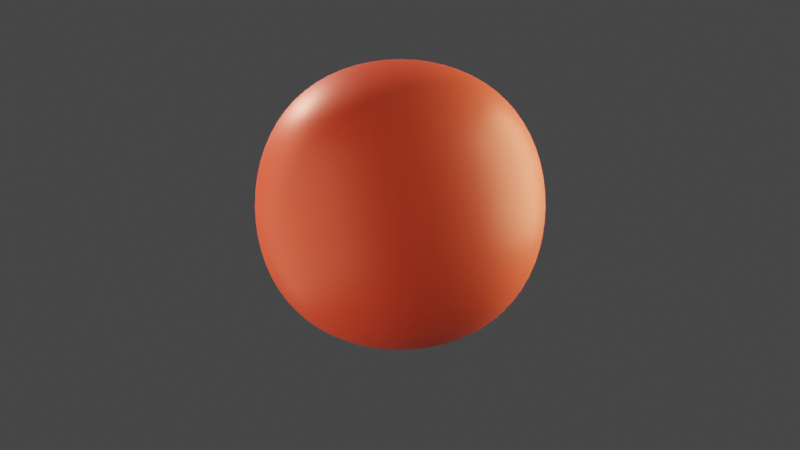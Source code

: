 # Source: clay.blend  (saved by Blender 2.82.7; exported with 4.5.12 LTS)
import bpy
from mathutils import Matrix  # noqa: F401  (used for matrix-valued properties, if any)

bpy.ops.wm.read_factory_settings(use_empty=True)
scene = bpy.context.scene
scene.name = 'Scene'

# ---- collections
col_collection = bpy.data.collections.new('Collection'); scene.collection.children.link(col_collection)

# ---- images (referenced by path relative to the original .blend; pixels are not part of the script)
import os
ASSET_DIR = os.environ.get("B2B_ASSET_DIR", "")  # directory of the original .blend (textures are referenced by path, not embedded)
HERE = os.path.dirname(os.path.abspath(__file__))  # packed textures are extracted next to this script under _unpacked/

def load_image(name, relpath, width, height, colorspace="sRGB"):
    """Load a texture the original file referenced (path relative to the .blend, or extracted next to this script)."""
    p = next((c for c in (os.path.join(HERE, relpath), os.path.join(ASSET_DIR, relpath)) if relpath and os.path.exists(c)), "")
    if p:
        img = bpy.data.images.load(p, check_existing=True)
        img.name = name
    else:  # same state as the original file: an image datablock whose file is absent (Cycles renders it pink)
        img = bpy.data.images.new(name, width, height)
        img.source = "FILE"
        img.filepath = "//" + (relpath or name)
    img.colorspace_settings.name = colorspace
    return img
img_fingerprints_01_3k_png = load_image('Fingerprints_01_3K.png', 'Fingerprints_01_3K.png', 1024, 1024, 'Non-Color')

# ---- materials (node trees are filled in below, after node groups)
mat_clay = bpy.data.materials.new('clay')

# ---- material node trees
mat_clay.use_nodes = True; mat_clay.node_tree.nodes.clear()
_N = mat_clay.node_tree.nodes; _L = mat_clay.node_tree.links
n0 = _N.new('ShaderNodeTexImage'); n0.name = 'Image Texture'; n0.location = (-515, 271)
n0.image = img_fingerprints_01_3k_png
n1 = _N.new('ShaderNodeTexCoord'); n1.name = 'Texture Coordinate'; n1.location = (-1015, 269)
n2 = _N.new('ShaderNodeOutputMaterial'); n2.name = 'Material Output'; n2.location = (836, 298)
n3 = _N.new('ShaderNodeBsdfPrincipled'); n3.name = 'Principled BSDF'; n3.location = (567, 310)
n3.distribution = 'GGX'
n3.subsurface_method = 'BURLEY'
n3.inputs[0].default_value = (0.8, 0.1012, 0.05439, 1.0)
n3.inputs[3].default_value = 1.45
n3.inputs[27].default_value = (0.0, 0.0, 0.0, 1.0)
n3.inputs[28].default_value = 1.0
n4 = _N.new('ShaderNodeValToRGB'); n4.name = 'ColorRamp'; n4.location = (108, 246)
while len(n4.color_ramp.elements) > 1: n4.color_ramp.elements.remove(n4.color_ramp.elements[-1])
n4.color_ramp.elements[0].position = 0.0; n4.color_ramp.elements[0].color = (0.2037, 0.2037, 0.2037, 1.0)
_e = n4.color_ramp.elements.new(0.8818); _e.color = (1.0, 1.0, 1.0, 1.0)
n5 = _N.new('ShaderNodeBump'); n5.name = 'Bump'; n5.location = (184, -131)
n5.inputs[0].default_value = 0.15
n5.inputs[1].default_value = 1.0
n5.inputs[2].default_value = 1.0
n6 = _N.new('ShaderNodeInvert'); n6.name = 'Invert'; n6.location = (-128, 62)
n7 = _N.new('ShaderNodeMapping'); n7.name = 'Mapping'; n7.location = (-805, 286)
n7.width = 240
n7.inputs[2].default_value = (0.0, 0.0, 1.571)
n7.inputs[3].default_value = (1.7, 1.7, 1.7)
_L.new(n3.outputs[0], n2.inputs[0])
_L.new(n7.outputs[0], n0.inputs[0])
_L.new(n1.outputs[2], n7.inputs[0])
_L.new(n4.outputs[0], n3.inputs[2])
_L.new(n0.outputs[0], n4.inputs[0])
_L.new(n5.outputs[0], n3.inputs[5])
_L.new(n0.outputs[0], n6.inputs[1])
_L.new(n6.outputs[0], n5.inputs[3])
n2.is_active_output = True

# ---- world
world_world = bpy.data.worlds.new('World'); scene.world = world_world
world_world.use_nodes = True; world_world.node_tree.nodes.clear()
_N = world_world.node_tree.nodes; _L = world_world.node_tree.links
n0 = _N.new('ShaderNodeOutputWorld'); n0.name = 'World Output'; n0.location = (300, 300)
n1 = _N.new('ShaderNodeBackground'); n1.name = 'Background'; n1.location = (10, 300)
n1.inputs[0].default_value = (0.05088, 0.05088, 0.05088, 1.0)
_L.new(n1.outputs[0], n0.inputs[0])
n0.is_active_output = True
world_world.color = (0.05088, 0.05088, 0.05088)
world_world.use_sun_shadow = False
world_world.sun_shadow_jitter_overblur = 0.0

# ---- cameras
cam_camera = bpy.data.cameras.new('Camera')
cam_camera.clip_end = 100.0
cam_camera.ortho_scale = 7.314

# ---- lights
light_sun = bpy.data.lights.new('Sun', 'SUN')
light_sun.color = (1.0, 0.4189, 0.3061)
light_sun.transmission_factor = 0.0
light_sun.angle = 0.1745
light_sun.energy = 5.0
light_sun.shadow_soft_size = 0.125
light_area = bpy.data.lights.new('Area', 'AREA')
light_area.color = (1.0, 0.7636, 0.4422)
light_area.transmission_factor = 0.0
light_area.energy = 172.3
light_area.shadow_soft_size = 1.0
light_area.shadow_maximum_resolution = 0.006
light_area.use_absolute_resolution = True
light_area.size = 1.0
light_area.size_y = 1.0
light_area_001 = bpy.data.lights.new('Area.001', 'AREA')
light_area_001.color = (1.0, 0.5501, 0.3468)
light_area_001.transmission_factor = 0.0
light_area_001.energy = 78.54
light_area_001.shadow_soft_size = 1.0
light_area_001.shadow_maximum_resolution = 0.006
light_area_001.use_absolute_resolution = True
light_area_001.size = 1.0
light_area_001.size_y = 1.0

# ---- meshes
me_cube_001 = bpy.data.meshes.new('Cube.001')
me_cube_001.from_pydata([(-1.0, -1.0, -1.0), (-1.0, -1.0, 1.0), (-1.0, 1.0, -1.0), (-1.0, 1.0, 1.0), (1.0, -1.0, -1.0), (1.0, -1.0, 1.0), (1.0, 1.0, -1.0), (1.0, 1.0, 1.0)], [], [(0, 1, 3, 2), (2, 3, 7, 6), (6, 7, 5, 4), (4, 5, 1, 0), (2, 6, 4, 0), (7, 3, 1, 5)])
me_cube_001.polygons.foreach_set('use_smooth', [True] * 6)
_uv = me_cube_001.uv_layers.new(name='UVMap')
_uv.uv.foreach_set('vector', [0.375, 0.0, 0.625, 0.0, 0.625, 0.25, 0.375, 0.25, 0.375, 0.25, 0.625, 0.25, 0.625, 0.5, 0.375, 0.5, 0.375, 0.5, 0.625, 0.5, 0.625, 0.75, 0.375, 0.75, 0.375, 0.75, 0.625, 0.75, 0.625, 1.0, 0.375, 1.0, 0.125, 0.5, 0.375, 0.5, 0.375, 0.75, 0.125, 0.75, 0.625, 0.5, 0.875, 0.5, 0.875, 0.75, 0.625, 0.75])
me_cube_001.materials.append(mat_clay)
me_cube_001.use_remesh_fix_poles = True
me_cube_001.use_remesh_preserve_attributes = False
me_cube_001.use_mirror_vertex_groups = False
me_cube_001.update()

# ---- objects
ob_camera = bpy.data.objects.new('Camera', cam_camera)
ob_cube = bpy.data.objects.new('Cube', me_cube_001)
ob_sun = bpy.data.objects.new('Sun', light_sun)
ob_area = bpy.data.objects.new('Area', light_area)
ob_area_001 = bpy.data.objects.new('Area.001', light_area_001)

# ---- transforms, parenting, visibility, modifiers, constraints
ob_camera.location = (6.461, 0.0, 0.4629)
ob_camera.rotation_euler = (1.481, 0.0, 1.571)
ob_camera.lock_rotations_4d = False
ob_camera.empty_display_type = 'ARROWS'
ob_camera.color = (0.0, 0.0, 0.0, 0.0)
ob_camera.display_type = 'WIRE'
ob_camera.lineart.crease_threshold = 0.0
ob_cube.location = (0.0, 0.0, 0.0)
ob_cube.lineart.crease_threshold = 0.0
_m = ob_cube.modifiers.new('Subdivision', 'SUBSURF')
_m.uv_smooth = 'PRESERVE_CORNERS'
_m.levels = 2
_m.show_only_control_edges = False
_m = ob_cube.modifiers.new('Subdivision.001', 'SUBSURF')
_m.uv_smooth = 'PRESERVE_CORNERS'
_m.levels = 2
_m.show_only_control_edges = False
_m = ob_cube.modifiers.new('Displace', 'DISPLACE')
_m.strength = 0.075
ob_sun.location = (-0.8636, -1.503, 1.565)
ob_sun.rotation_euler = (0.5513, -0.91, 0.03536)
ob_sun.lineart.crease_threshold = 0.0
ob_area.location = (-0.05678, 2.422, 0.6311)
ob_area.rotation_euler = (-1.289, -0.0, 0.0)
ob_area.scale = (2.825, 2.825, 2.825)
ob_area.lineart.crease_threshold = 0.0
ob_area_001.location = (0.9341, -1.984, -0.1729)
ob_area_001.rotation_euler = (1.737, 0.01953, 0.297)
ob_area_001.scale = (3.808, 3.808, 3.808)
ob_area_001.lineart.crease_threshold = 0.0

# ---- collection membership
col_collection.objects.link(ob_camera)
col_collection.objects.link(ob_cube)
col_collection.objects.link(ob_sun)
col_collection.objects.link(ob_area)
col_collection.objects.link(ob_area_001)

# ---- scene / render settings (as saved in the file)
scene.camera = ob_camera
scene.frame_start = 1; scene.frame_end = 250; scene.frame_set(2)
scene.render.engine = 'CYCLES'
scene.render.image_settings.file_format = 'FFMPEG'
scene.render.image_settings.color_mode = 'RGB'
scene.render.fps = 12
scene.cycles.feature_set = 'EXPERIMENTAL'
scene.cycles.use_denoising = False
scene.cycles.samples = 128
scene.cycles.sampling_pattern = 'TABULATED_SOBOL'
scene.cycles.use_adaptive_sampling = False
scene.cycles.use_light_tree = False
scene.eevee.use_gtao = True
scene.eevee.use_raytracing = True
scene.view_settings.view_transform = 'Filmic'
bpy.context.view_layer.update()
